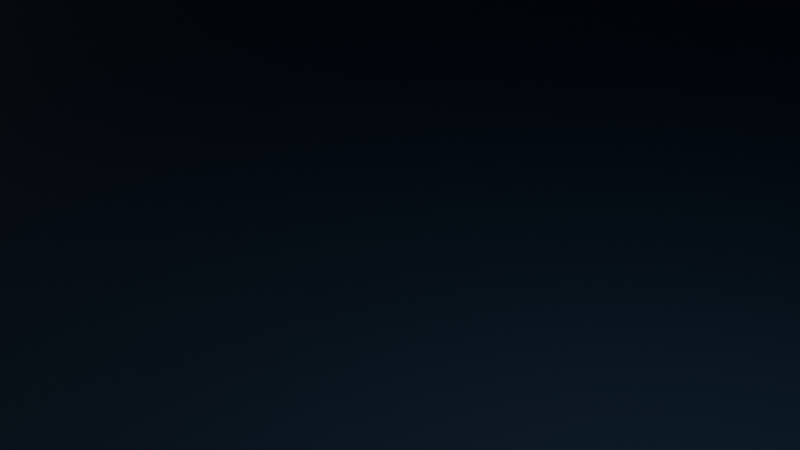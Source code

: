 # Source: Backdrop.blend  (saved by Blender 4.0.36; exported with 4.5.12 LTS)
import bpy
from mathutils import Matrix  # noqa: F401  (used for matrix-valued properties, if any)

bpy.ops.wm.read_factory_settings(use_empty=True)
scene = bpy.context.scene
scene.name = 'Scene'

# ---- collections
col_collection = bpy.data.collections.new('Collection'); scene.collection.children.link(col_collection)

# ---- materials (node trees are filled in below, after node groups)
mat_mat_backdrop = bpy.data.materials.new('mat_backdrop')
mat_mat_backdrop.alpha_threshold = 0.0
mat_mat_backdrop.use_transparent_shadow = False
mat_mat_backdrop.roughness = 0.5
mat_mat_backdrop.line_color = (0.0, 0.0, 0.0, 1.0)

# ---- material node trees
mat_mat_backdrop.use_nodes = True; mat_mat_backdrop.node_tree.nodes.clear()
_N = mat_mat_backdrop.node_tree.nodes; _L = mat_mat_backdrop.node_tree.links
n0 = _N.new('ShaderNodeOutputMaterial'); n0.name = 'Material Output'; n0.location = (300, 300)
n1 = _N.new('ShaderNodeBsdfPrincipled'); n1.name = 'Principled BSDF'; n1.location = (10, 300)
n1.inputs[0].default_value = (0.01894, 0.04532, 0.0919, 1.0)
n1.inputs[2].default_value = 0.5391
n1.inputs[3].default_value = 1.45
_L.new(n1.outputs[0], n0.inputs[0])
n0.is_active_output = True

# ---- world
world_world = bpy.data.worlds.new('World'); scene.world = world_world
world_world.use_nodes = True; world_world.node_tree.nodes.clear()
_N = world_world.node_tree.nodes; _L = world_world.node_tree.links
n0 = _N.new('ShaderNodeOutputWorld'); n0.name = 'World Output'; n0.location = (300, 300)
n1 = _N.new('ShaderNodeBackground'); n1.name = 'Background'; n1.location = (10, 300)
n1.inputs[0].default_value = (0.05088, 0.05088, 0.05088, 1.0)
_L.new(n1.outputs[0], n0.inputs[0])
n0.is_active_output = True
world_world.color = (0.05088, 0.05088, 0.05088)
world_world.use_sun_shadow = False
world_world.sun_shadow_jitter_overblur = 0.0

# ---- cameras
cam_camera = bpy.data.cameras.new('Camera')
cam_camera.clip_end = 100.0
cam_camera.ortho_scale = 7.314

# ---- lights
light_light = bpy.data.lights.new('Light', 'POINT')
light_light.transmission_factor = 0.0
light_light.use_soft_falloff = False
light_light.energy = 1000.0
light_light.shadow_soft_size = 0.1
light_light.shadow_maximum_resolution = 0.006
light_light.use_absolute_resolution = True

# ---- meshes
me_cube = bpy.data.meshes.new('Cube')
me_cube.from_pydata([(88.67, 30.81, -4.0), (88.67, -11.0, -4.0), (-88.67, 30.81, -4.0), (-88.67, -11.0, -4.0), (88.67, 30.81, 39.31), (-88.67, 30.81, 39.31)], [], [(2, 3, 1, 0), (2, 0, 4, 5)])
me_cube.polygons.foreach_set('use_smooth', [True] * 2)
_uv = me_cube.uv_layers.new(name='UVMap')
_uv.uv.foreach_set('vector', [0.125, 0.5, 0.125, 0.75, 0.375, 0.75, 0.375, 0.5, 0.125, 0.5, 0.375, 0.5, 0.375, 0.5, 0.125, 0.5])
me_cube.materials.append(mat_mat_backdrop)
me_cube.use_mirror_vertex_groups = False
me_cube.update()

# ---- objects
ob_cube = bpy.data.objects.new('Cube', me_cube)
ob_light = bpy.data.objects.new('Light', light_light)
ob_camera = bpy.data.objects.new('Camera', cam_camera)

# ---- transforms, parenting, visibility, modifiers, constraints
ob_cube.location = (0.0, 0.0, 0.0)
ob_cube.lock_rotations_4d = False
ob_cube.empty_display_type = 'ARROWS'
ob_cube.lineart.crease_threshold = 0.0
_m = ob_cube.modifiers.new('Bevel', 'BEVEL')
_m.width = 1.3
_m.width_pct = 1.3
_m.segments = 5
ob_light.location = (4.076, 1.005, 5.904)
ob_light.rotation_euler = (0.6503, 0.05522, 1.866)
ob_light.lock_rotations_4d = False
ob_light.empty_display_type = 'ARROWS'
ob_light.color = (0.0, 0.0, 0.0, 0.0)
ob_light.lineart.crease_threshold = 0.0
ob_camera.location = (7.359, -6.926, 4.958)
ob_camera.rotation_euler = (1.109, 0.0, 0.8149)
ob_camera.lock_rotations_4d = False
ob_camera.empty_display_type = 'ARROWS'
ob_camera.color = (0.0, 0.0, 0.0, 0.0)
ob_camera.display_type = 'WIRE'
ob_camera.lineart.crease_threshold = 0.0

# ---- collection membership
col_collection.objects.link(ob_cube)
col_collection.objects.link(ob_light)
col_collection.objects.link(ob_camera)

# ---- scene / render settings (as saved in the file)
scene.camera = ob_camera
scene.frame_start = 1; scene.frame_end = 250; scene.frame_set(1)
scene.render.engine = 'BLENDER_EEVEE_NEXT'
scene.cycles.sampling_pattern = 'TABULATED_SOBOL'
bpy.context.view_layer.update()

